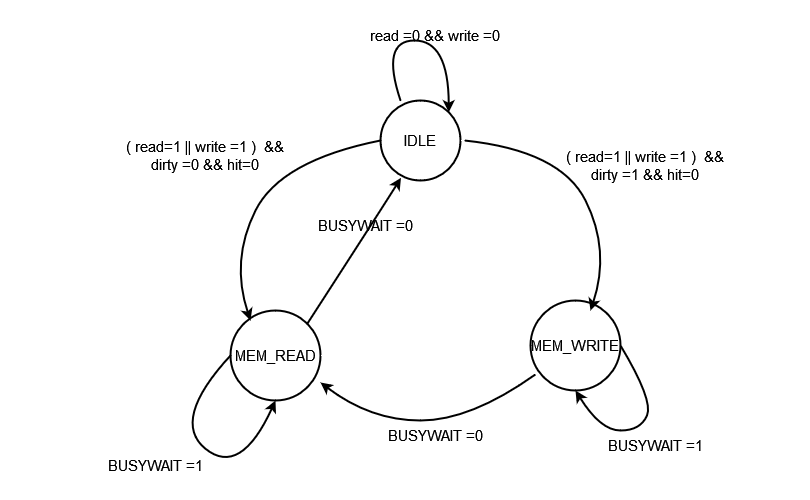

The diagram above was exported from draw.io. Its source (the exported page's mxGraphModel, read from the mxfile embedded in the PNG):
<mxGraphModel dx="2195" dy="752" grid="1" gridSize="10" guides="1" tooltips="1" connect="1" arrows="1" fold="1" page="1" pageScale="1" pageWidth="827" pageHeight="1169" math="0" shadow="0">
  <root>
    <mxCell id="0" />
    <mxCell id="1" parent="0" />
    <mxCell id="Z0DRad4zgODo1LAyX1hE-1" value="&lt;font style=&quot;font-size: 15px;&quot;&gt;IDLE&lt;/font&gt;" style="ellipse;whiteSpace=wrap;html=1;aspect=fixed;fontSize=12;strokeWidth=2;" vertex="1" parent="1">
      <mxGeometry x="340" y="100" width="80" height="80" as="geometry" />
    </mxCell>
    <mxCell id="Z0DRad4zgODo1LAyX1hE-2" value="&lt;font style=&quot;font-size: 15px;&quot;&gt;MEM_READ&lt;/font&gt;" style="ellipse;whiteSpace=wrap;html=1;aspect=fixed;strokeWidth=2;" vertex="1" parent="1">
      <mxGeometry x="190" y="310" width="90" height="90" as="geometry" />
    </mxCell>
    <mxCell id="Z0DRad4zgODo1LAyX1hE-3" value="&lt;font style=&quot;font-size: 15px;&quot;&gt;MEM_WRITE&lt;/font&gt;" style="ellipse;whiteSpace=wrap;html=1;aspect=fixed;strokeWidth=2;" vertex="1" parent="1">
      <mxGeometry x="490" y="300" width="90" height="90" as="geometry" />
    </mxCell>
    <mxCell id="Z0DRad4zgODo1LAyX1hE-7" value="" style="curved=1;endArrow=none;html=1;rounded=0;strokeWidth=2;entryX=0;entryY=0.5;entryDx=0;entryDy=0;startArrow=classic;startFill=1;endFill=0;" edge="1" parent="1" target="Z0DRad4zgODo1LAyX1hE-1">
      <mxGeometry width="50" height="50" relative="1" as="geometry">
        <mxPoint x="210" y="320" as="sourcePoint" />
        <mxPoint x="180" y="170" as="targetPoint" />
        <Array as="points">
          <mxPoint x="190" y="260" />
          <mxPoint x="240" y="160" />
        </Array>
      </mxGeometry>
    </mxCell>
    <mxCell id="Z0DRad4zgODo1LAyX1hE-9" value="" style="curved=1;endArrow=classic;html=1;rounded=0;strokeWidth=2;entryX=1;entryY=0;entryDx=0;entryDy=0;" edge="1" parent="1" target="Z0DRad4zgODo1LAyX1hE-1">
      <mxGeometry width="50" height="50" relative="1" as="geometry">
        <mxPoint x="360" y="100" as="sourcePoint" />
        <mxPoint x="414.2842712474619" y="81.7157287525381" as="targetPoint" />
        <Array as="points">
          <mxPoint x="340" y="40" />
          <mxPoint x="408" y="40" />
        </Array>
      </mxGeometry>
    </mxCell>
    <mxCell id="Z0DRad4zgODo1LAyX1hE-10" value="" style="curved=1;endArrow=classic;html=1;rounded=0;strokeWidth=2;entryX=0.5;entryY=1;entryDx=0;entryDy=0;exitX=0;exitY=0.5;exitDx=0;exitDy=0;" edge="1" parent="1" source="Z0DRad4zgODo1LAyX1hE-2" target="Z0DRad4zgODo1LAyX1hE-2">
      <mxGeometry width="50" height="50" relative="1" as="geometry">
        <mxPoint x="173.42000000000007" y="400.00000000000006" as="sourcePoint" />
        <mxPoint x="218" y="404.58" as="targetPoint" />
        <Array as="points">
          <mxPoint x="130" y="420" />
          <mxPoint x="200" y="476.58" />
        </Array>
      </mxGeometry>
    </mxCell>
    <mxCell id="Z0DRad4zgODo1LAyX1hE-11" value="" style="curved=1;endArrow=classic;html=1;rounded=0;strokeWidth=2;entryX=0.5;entryY=1;entryDx=0;entryDy=0;exitX=1;exitY=0.5;exitDx=0;exitDy=0;" edge="1" parent="1" source="Z0DRad4zgODo1LAyX1hE-3" target="Z0DRad4zgODo1LAyX1hE-3">
      <mxGeometry width="50" height="50" relative="1" as="geometry">
        <mxPoint x="570" y="360" as="sourcePoint" />
        <mxPoint x="530" y="400" as="targetPoint" />
        <Array as="points">
          <mxPoint x="613" y="400" />
          <mxPoint x="600" y="430" />
          <mxPoint x="560" y="430" />
        </Array>
      </mxGeometry>
    </mxCell>
    <mxCell id="Z0DRad4zgODo1LAyX1hE-13" value="" style="curved=1;endArrow=classic;html=1;rounded=0;strokeWidth=2;entryX=1;entryY=0.8;entryDx=0;entryDy=0;entryPerimeter=0;exitX=0.05;exitY=0.825;exitDx=0;exitDy=0;exitPerimeter=0;" edge="1" parent="1" source="Z0DRad4zgODo1LAyX1hE-3" target="Z0DRad4zgODo1LAyX1hE-2">
      <mxGeometry width="50" height="50" relative="1" as="geometry">
        <mxPoint x="427" y="330" as="sourcePoint" />
        <mxPoint x="301" y="494" as="targetPoint" />
        <Array as="points">
          <mxPoint x="430" y="420" />
          <mxPoint x="330" y="420" />
        </Array>
      </mxGeometry>
    </mxCell>
    <mxCell id="Z0DRad4zgODo1LAyX1hE-15" value="" style="curved=1;endArrow=none;html=1;rounded=0;strokeWidth=2;endFill=0;startArrow=classic;startFill=1;" edge="1" parent="1">
      <mxGeometry width="50" height="50" relative="1" as="geometry">
        <mxPoint x="550" y="310" as="sourcePoint" />
        <mxPoint x="424" y="140" as="targetPoint" />
        <Array as="points">
          <mxPoint x="570" y="250" />
          <mxPoint x="520" y="150" />
        </Array>
      </mxGeometry>
    </mxCell>
    <mxCell id="Z0DRad4zgODo1LAyX1hE-17" value="&lt;font style=&quot;font-size: 15px;&quot;&gt;BUSYWAIT =1&lt;/font&gt;" style="text;html=1;align=center;verticalAlign=middle;whiteSpace=wrap;rounded=0;" vertex="1" parent="1">
      <mxGeometry x="-20" y="450" width="270" height="30" as="geometry" />
    </mxCell>
    <mxCell id="Z0DRad4zgODo1LAyX1hE-18" value="&lt;font style=&quot;font-size: 15px;&quot;&gt;( read=1 || write =1 )&amp;nbsp; &amp;amp;&amp;amp; dirty =0 &amp;amp;&amp;amp; hit=0 &lt;/font&gt;" style="text;html=1;align=center;verticalAlign=middle;whiteSpace=wrap;rounded=0;" vertex="1" parent="1">
      <mxGeometry x="80" y="140" width="170" height="30" as="geometry" />
    </mxCell>
    <mxCell id="Z0DRad4zgODo1LAyX1hE-19" value="&lt;font style=&quot;font-size: 15px;&quot;&gt;read =0 &amp;amp;&amp;amp; write =0&lt;/font&gt;" style="text;html=1;align=center;verticalAlign=middle;whiteSpace=wrap;rounded=0;" vertex="1" parent="1">
      <mxGeometry x="260" y="20" width="270" height="30" as="geometry" />
    </mxCell>
    <mxCell id="Z0DRad4zgODo1LAyX1hE-20" value="&lt;font style=&quot;font-size: 15px;&quot;&gt;BUSYWAIT =0&lt;/font&gt;" style="text;html=1;align=center;verticalAlign=middle;whiteSpace=wrap;rounded=0;" vertex="1" parent="1">
      <mxGeometry x="190" y="210" width="270" height="30" as="geometry" />
    </mxCell>
    <mxCell id="Z0DRad4zgODo1LAyX1hE-21" value="" style="curved=1;endArrow=classic;html=1;rounded=0;exitX=1;exitY=0;exitDx=0;exitDy=0;entryX=0.256;entryY=0.967;entryDx=0;entryDy=0;entryPerimeter=0;strokeWidth=2;" edge="1" parent="1" source="Z0DRad4zgODo1LAyX1hE-2" target="Z0DRad4zgODo1LAyX1hE-1">
      <mxGeometry width="50" height="50" relative="1" as="geometry">
        <mxPoint x="350" y="360" as="sourcePoint" />
        <mxPoint x="400" y="310" as="targetPoint" />
        <Array as="points">
          <mxPoint x="340" y="210" />
        </Array>
      </mxGeometry>
    </mxCell>
    <mxCell id="Z0DRad4zgODo1LAyX1hE-22" value="&lt;font style=&quot;font-size: 15px;&quot;&gt;BUSYWAIT =0&lt;/font&gt;" style="text;html=1;align=center;verticalAlign=middle;whiteSpace=wrap;rounded=0;" vertex="1" parent="1">
      <mxGeometry x="260" y="420" width="270" height="30" as="geometry" />
    </mxCell>
    <mxCell id="Z0DRad4zgODo1LAyX1hE-23" value="&lt;font style=&quot;font-size: 15px;&quot;&gt;BUSYWAIT =1&lt;/font&gt;" style="text;html=1;align=center;verticalAlign=middle;whiteSpace=wrap;rounded=0;" vertex="1" parent="1">
      <mxGeometry x="480" y="430" width="270" height="30" as="geometry" />
    </mxCell>
    <mxCell id="Z0DRad4zgODo1LAyX1hE-24" value="&lt;font style=&quot;font-size: 15px;&quot;&gt;( read=1 || write =1 )&amp;nbsp; &amp;amp;&amp;amp; dirty =1 &amp;amp;&amp;amp; hit=0 &lt;/font&gt;" style="text;html=1;align=center;verticalAlign=middle;whiteSpace=wrap;rounded=0;" vertex="1" parent="1">
      <mxGeometry x="520" y="150" width="170" height="30" as="geometry" />
    </mxCell>
  </root>
</mxGraphModel>